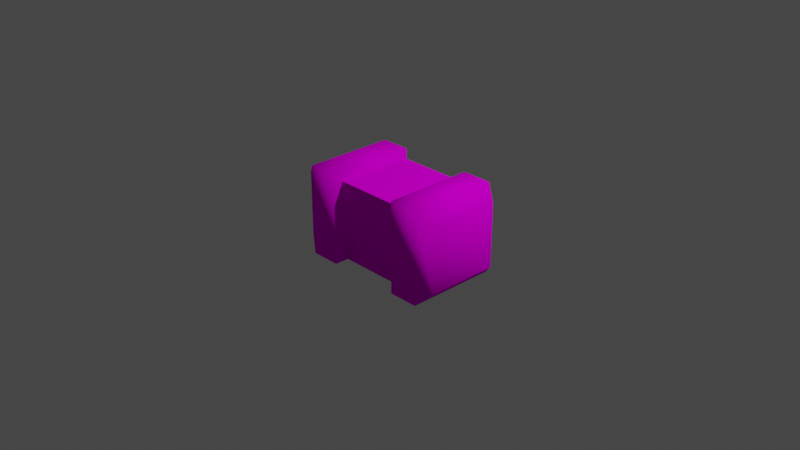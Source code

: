 # Source: Lootbox.blend  (saved by Blender 2.81.16; exported with 4.5.12 LTS)
import bpy
from mathutils import Matrix  # noqa: F401  (used for matrix-valued properties, if any)

bpy.ops.wm.read_factory_settings(use_empty=True)
scene = bpy.context.scene
scene.name = 'Scene'

# ---- collections
col_collection = bpy.data.collections.new('Collection'); scene.collection.children.link(col_collection)

# ---- images (referenced by path relative to the original .blend; pixels are not part of the script)
import os
ASSET_DIR = os.environ.get("B2B_ASSET_DIR", "")  # directory of the original .blend (textures are referenced by path, not embedded)
HERE = os.path.dirname(os.path.abspath(__file__))  # packed textures are extracted next to this script under _unpacked/

def load_image(name, relpath, width, height, colorspace="sRGB"):
    """Load a texture the original file referenced (path relative to the .blend, or extracted next to this script)."""
    p = next((c for c in (os.path.join(HERE, relpath), os.path.join(ASSET_DIR, relpath)) if relpath and os.path.exists(c)), "")
    if p:
        img = bpy.data.images.load(p, check_existing=True)
        img.name = name
    else:  # same state as the original file: an image datablock whose file is absent (Cycles renders it pink)
        img = bpy.data.images.new(name, width, height)
        img.source = "FILE"
        img.filepath = "//" + (relpath or name)
    img.colorspace_settings.name = colorspace
    return img
img_chancebox = load_image('Chancebox', 'Chancebox.png', 1024, 1024, 'sRGB')

# ---- materials (node trees are filled in below, after node groups)
mat_000_normal = bpy.data.materials.new('000_NORMAL_')
mat_000_normal.alpha_threshold = 0.0
mat_000_normal.use_transparent_shadow = False
mat_000_normal.line_color = (0.0, 0.0, 0.0, 1.0)

# ---- material node trees
mat_000_normal.use_nodes = True; mat_000_normal.node_tree.nodes.clear()
_N = mat_000_normal.node_tree.nodes; _L = mat_000_normal.node_tree.links
n0 = _N.new('ShaderNodeOutputMaterial'); n0.name = 'Material Output'; n0.location = (300, 300)
n1 = _N.new('ShaderNodeBsdfDiffuse'); n1.name = 'Diffuse BSDF'; n1.location = (10, 300)
n1.inputs[1].default_value = 0.4
n2 = _N.new('ShaderNodeTexImage'); n2.name = 'Image Texture'; n2.location = (-280, 280)
n2.image = img_chancebox
n2.interpolation = 'Closest'
_L.new(n1.outputs[0], n0.inputs[0])
_L.new(n2.outputs[0], n1.inputs[0])
n0.is_active_output = True

# ---- world
world_world = bpy.data.worlds.new('World'); scene.world = world_world
world_world.use_nodes = True; world_world.node_tree.nodes.clear()
_N = world_world.node_tree.nodes; _L = world_world.node_tree.links
n0 = _N.new('ShaderNodeOutputWorld'); n0.name = 'World Output'; n0.location = (300, 300)
n1 = _N.new('ShaderNodeBackground'); n1.name = 'Background'; n1.location = (10, 300)
n1.inputs[0].default_value = (0.05088, 0.05088, 0.05088, 1.0)
_L.new(n1.outputs[0], n0.inputs[0])
n0.is_active_output = True
world_world.color = (0.05088, 0.05088, 0.05088)
world_world.use_sun_shadow = False
world_world.sun_shadow_jitter_overblur = 0.0

# ---- cameras
cam_camera = bpy.data.cameras.new('Camera')
cam_camera.clip_end = 100.0
cam_camera.ortho_scale = 7.314

# ---- lights
light_light = bpy.data.lights.new('Light', 'POINT')
light_light.transmission_factor = 0.0
light_light.energy = 1000.0
light_light.shadow_soft_size = 0.1
light_light.shadow_maximum_resolution = 0.006
light_light.use_absolute_resolution = True

# ---- meshes
me_cube = bpy.data.meshes.new('Cube')
me_cube.from_pydata([(0.75, 0.5, 0.5), (0.75, 0.5, -0.5), (0.75, -0.5, 0.5), (0.75, -0.5, -0.5), (0.4167, -0.5, -0.5), (0.4167, 0.5, 0.5), (0.4167, -0.5, 0.5), (0.4167, 0.5, -0.5), (0.3275, -0.3275, -0.3275), (0.4275, -0.4275, 0.4275), (-0.4275, -0.4275, 0.4275), (0.3275, 0.3275, -0.3275), (0.4275, 0.4275, 0.4275), (-0.3275, 0.3275, -0.3275), (-0.4275, 0.4275, 0.4275), (0.3667, -0.4275, -0.4275), (0.3667, 0.4275, 0.4275), (0.3667, -0.4275, 0.4275), (0.3667, 0.4275, -0.4275), (0.9, -0.4, -0.35), (0.9, -0.4, 0.35), (0.9, 0.4, 0.35), (0.9, 0.4, -0.35), (-0.4275, -0.4275, 0.4275), (-0.3275, -0.3275, -0.3275), (-0.4275, 0.4275, 0.4275), (0.4275, -0.4275, 0.4275), (0.4275, 0.4275, 0.4275), (0.4275, -0.4275, -0.4275), (0.4275, -0.4275, 0.4275), (-0.4275, -0.4275, 0.4275), (0.4275, 0.4275, -0.4275), (0.4275, 0.4275, 0.4275), (-0.4275, 0.4275, -0.4275), (-0.4275, 0.4275, 0.4275), (-0.4275, -0.4275, 0.4275), (0.4275, -0.4275, 0.4275), (-0.4275, -0.4275, 0.4275), (-0.4275, -0.4275, -0.4275), (-0.4275, 0.4275, 0.4275), (0.4275, -0.4275, 0.4275), (0.4275, 0.4275, 0.4275), (0.3667, -0.4275, -0.4275), (0.3667, 0.4275, 0.4275), (0.3667, -0.4275, 0.4275), (0.3667, 0.4275, -0.4275), (0.6167, -0.4275, -0.4275), (0.6167, 0.4275, 0.4275), (0.6167, -0.4275, 0.4275), (0.6167, 0.4275, -0.4275), (0.4275, 0.4275, -0.4275), (-0.4275, 0.4275, -0.4275), (0.4275, -0.4275, -0.4275), (-0.4275, -0.4275, -0.4275), (0.3275, 0.3275, 0.3275), (0.3275, -0.3275, -0.3275), (0.3275, 0.3275, -0.3275), (0.3275, -0.3275, 0.3275), (-0.3275, -0.3275, -0.3275), (-0.3275, -0.3275, 0.3275), (-0.3275, 0.3275, 0.3275), (-0.3275, 0.3275, -0.3275), (-0.3275, 0.3275, 0.3275), (-0.3275, 0.3275, -0.3275), (0.3275, 0.3275, 0.3275), (0.3275, 0.3275, -0.3275), (0.3275, -0.3275, -0.3275), (0.3275, -0.3275, 0.3275), (-0.3275, -0.3275, 0.3275), (-0.3275, -0.3275, -0.3275), (-0.75, 0.5, 0.5), (-0.75, 0.5, -0.5), (-0.75, -0.5, 0.5), (-0.75, -0.5, -0.5), (-0.4167, -0.5, -0.5), (-0.4167, 0.5, 0.5), (-0.4167, -0.5, 0.5), (-0.4167, 0.5, -0.5), (-0.3667, -0.4275, -0.4275), (-0.3667, 0.4275, 0.4275), (-0.3667, -0.4275, 0.4275), (-0.3667, 0.4275, -0.4275), (-0.9, -0.4, -0.35), (-0.9, -0.4, 0.35), (-0.9, 0.4, 0.35), (-0.9, 0.4, -0.35), (-0.3667, -0.4275, -0.4275), (-0.3667, 0.4275, 0.4275), (-0.3667, -0.4275, 0.4275), (-0.3667, 0.4275, -0.4275), (-0.6167, -0.4275, -0.4275), (-0.6167, 0.4275, 0.4275), (-0.6167, -0.4275, 0.4275), (-0.6167, 0.4275, -0.4275), (0.4275, -0.4275, 0.4275), (-0.4275, -0.4275, 0.4275), (0.4275, 0.4275, 0.4275), (-0.4275, 0.4275, 0.4275), (0.4275, 0.4275, 0.4275), (-0.4275, 0.4275, 0.4275), (0.3275, 0.3275, 0.3275), (0.3275, -0.3275, 0.3275), (-0.3275, -0.3275, 0.3275), (-0.3275, 0.3275, 0.3275)], [], [(5, 6, 2, 0), (2, 3, 19, 20), (4, 7, 1, 3), (7, 5, 0, 1), (3, 2, 6, 4), (49, 46, 48, 47), (43, 45, 49, 47), (5, 7, 18, 16), (4, 6, 17, 15), (6, 5, 16, 17), (7, 4, 15, 18), (22, 21, 20, 19), (3, 1, 22, 19), (0, 2, 20, 21), (1, 0, 21, 22), (42, 44, 48, 46), (45, 42, 46, 49), (44, 43, 47, 48), (11, 13, 24, 8), (63, 65, 64, 62), (58, 61, 60, 59), (66, 69, 68, 67), (57, 54, 56, 55), (100, 101, 102, 103), (38, 28, 29, 30), (28, 38, 33, 31), (31, 33, 34, 32), (37, 39, 33, 38), (28, 31, 41, 40), (13, 11, 50, 51), (11, 8, 52, 50), (8, 24, 53, 52), (24, 13, 51, 53), (55, 56, 50, 52), (54, 57, 26, 27), (57, 55, 52, 26), (56, 54, 27, 50), (58, 59, 23, 53), (59, 60, 25, 23), (61, 58, 53, 51), (60, 61, 51, 25), (63, 62, 14, 51), (65, 63, 51, 50), (62, 64, 12, 14), (64, 65, 50, 12), (66, 67, 9, 52), (67, 68, 10, 9), (69, 66, 52, 53), (68, 69, 53, 10), (75, 70, 72, 76), (72, 83, 82, 73), (74, 73, 71, 77), (77, 71, 70, 75), (73, 74, 76, 72), (93, 91, 92, 90), (87, 91, 93, 89), (75, 79, 81, 77), (74, 78, 80, 76), (76, 80, 79, 75), (77, 81, 78, 74), (85, 82, 83, 84), (73, 82, 85, 71), (70, 84, 83, 72), (71, 85, 84, 70), (86, 90, 92, 88), (89, 93, 90, 86), (88, 92, 91, 87), (95, 94, 96, 97), (102, 101, 36, 35), (101, 100, 98, 36), (100, 103, 99, 98), (103, 102, 35, 99)])
me_cube.polygons.foreach_set('use_smooth', [True] * 72)
_uv = me_cube.uv_layers.new(name='UVMap')
_uv.uv.foreach_set('vector', [0.4612, 0.2509, 0.4612, 0.09351, 0.5136, 0.09351, 0.5136, 0.2509, 0.5234, 0.08088, 0.6807, 0.08088, 0.6571, 0.1092, 0.547, 0.1092, 0.743, 0.09351, 0.743, 0.2509, 0.6905, 0.2509, 0.6905, 0.09351, 0.6807, 0.3159, 0.5234, 0.3159, 0.5234, 0.2635, 0.6807, 0.2635, 0.6807, 0.08088, 0.5234, 0.08088, 0.5234, 0.02843, 0.6807, 0.02843, 0.6212, 0.7557, 0.6212, 0.6212, 0.7557, 0.6212, 0.7557, 0.7557, 0.7557, 0.795, 0.6212, 0.795, 0.6212, 0.7557, 0.7557, 0.7557, 0.5234, 0.3159, 0.6807, 0.3159, 0.6693, 0.3298, 0.5348, 0.3298, 0.6807, 0.02843, 0.5234, 0.02843, 0.5348, 0.01458, 0.6693, 0.01458, 0.4612, 0.09351, 0.4612, 0.2509, 0.4473, 0.2394, 0.4473, 0.1049, 0.743, 0.2509, 0.743, 0.09351, 0.7568, 0.1049, 0.7568, 0.2394, 0.6571, 0.2351, 0.547, 0.2351, 0.547, 0.1092, 0.6571, 0.1092, 0.6905, 0.09351, 0.6905, 0.2509, 0.6571, 0.2351, 0.6571, 0.1092, 0.5136, 0.2509, 0.5136, 0.09351, 0.547, 0.1092, 0.547, 0.2351, 0.6807, 0.2635, 0.5234, 0.2635, 0.547, 0.2351, 0.6571, 0.2351, 0.6212, 0.5818, 0.7557, 0.5818, 0.7557, 0.6212, 0.6212, 0.6212, 0.5818, 0.7557, 0.5818, 0.6212, 0.6212, 0.6212, 0.6212, 0.7557, 0.795, 0.6212, 0.795, 0.7557, 0.7557, 0.7557, 0.7557, 0.6212, 0.1648, 0.8352, 0.1648, 0.7321, 0.2679, 0.7321, 0.2679, 0.8352, 0.1334, 0.7321, 0.1334, 0.8352, 0.03031, 0.8352, 0.03031, 0.7321, 0.2679, 0.7006, 0.1648, 0.7006, 0.1648, 0.5976, 0.2679, 0.5976, 0.2994, 0.8352, 0.2994, 0.7321, 0.4024, 0.7321, 0.4024, 0.8352, 0.2679, 0.9697, 0.1648, 0.9697, 0.1648, 0.8666, 0.2679, 0.8666, 0.537, 0.8352, 0.4339, 0.8352, 0.4339, 0.7321, 0.537, 0.7321, 0.2836, 0.2836, 0.1491, 0.2836, 0.1491, 0.1491, 0.2836, 0.1491, 0.1491, 0.2836, 0.2836, 0.2836, 0.2836, 0.4182, 0.1491, 0.4182, 0.1491, 0.4182, 0.2836, 0.4182, 0.2836, 0.5527, 0.1491, 0.5527, 0.4182, 0.2836, 0.4182, 0.4182, 0.2836, 0.4182, 0.2836, 0.2836, 0.1491, 0.2836, 0.1491, 0.4182, 0.01458, 0.4182, 0.01458, 0.2836, 0.1648, 0.7321, 0.1648, 0.8352, 0.1491, 0.8509, 0.1491, 0.7164, 0.1648, 0.8352, 0.2679, 0.8352, 0.2836, 0.8509, 0.1491, 0.8509, 0.2679, 0.8352, 0.2679, 0.7321, 0.2836, 0.7164, 0.2836, 0.8509, 0.2679, 0.7321, 0.1648, 0.7321, 0.1491, 0.7164, 0.2836, 0.7164, 0.2679, 0.8666, 0.1648, 0.8666, 0.1491, 0.8509, 0.2836, 0.8509, 0.1648, 0.9697, 0.2679, 0.9697, 0.2836, 0.9854, 0.1491, 0.9854, 0.2679, 0.9697, 0.2679, 0.8666, 0.2836, 0.8509, 0.2836, 0.9854, 0.1648, 0.8666, 0.1648, 0.9697, 0.1491, 0.9854, 0.1491, 0.8509, 0.2679, 0.7006, 0.2679, 0.5976, 0.2836, 0.5818, 0.2836, 0.7164, 0.2679, 0.5976, 0.1648, 0.5976, 0.1491, 0.5818, 0.2836, 0.5818, 0.1648, 0.7006, 0.2679, 0.7006, 0.2836, 0.7164, 0.1491, 0.7164, 0.1648, 0.5976, 0.1648, 0.7006, 0.1491, 0.7164, 0.1491, 0.5818, 0.1334, 0.7321, 0.03031, 0.7321, 0.01458, 0.7164, 0.1491, 0.7164, 0.1334, 0.8352, 0.1334, 0.7321, 0.1491, 0.7164, 0.1491, 0.8509, 0.03031, 0.7321, 0.03031, 0.8352, 0.01458, 0.8509, 0.01458, 0.7164, 0.03031, 0.8352, 0.1334, 0.8352, 0.1491, 0.8509, 0.01458, 0.8509, 0.2994, 0.8352, 0.4024, 0.8352, 0.4182, 0.8509, 0.2836, 0.8509, 0.4024, 0.8352, 0.4024, 0.7321, 0.4182, 0.7164, 0.4182, 0.8509, 0.2994, 0.7321, 0.2994, 0.8352, 0.2836, 0.8509, 0.2836, 0.7164, 0.4024, 0.7321, 0.2994, 0.7321, 0.2836, 0.7164, 0.4182, 0.7164, 0.4612, 0.2509, 0.5136, 0.2509, 0.5136, 0.09351, 0.4612, 0.09351, 0.5234, 0.08088, 0.547, 0.1092, 0.6571, 0.1092, 0.6807, 0.08088, 0.743, 0.09351, 0.6905, 0.09351, 0.6905, 0.2509, 0.743, 0.2509, 0.6807, 0.3159, 0.6807, 0.2635, 0.5234, 0.2635, 0.5234, 0.3159, 0.6807, 0.08088, 0.6807, 0.02843, 0.5234, 0.02843, 0.5234, 0.08088, 0.6212, 0.7557, 0.7557, 0.7557, 0.7557, 0.6212, 0.6212, 0.6212, 0.7557, 0.795, 0.7557, 0.7557, 0.6212, 0.7557, 0.6212, 0.795, 0.5234, 0.3159, 0.5348, 0.3298, 0.6693, 0.3298, 0.6807, 0.3159, 0.6807, 0.02843, 0.6693, 0.01458, 0.5348, 0.01458, 0.5234, 0.02843, 0.4612, 0.09351, 0.4473, 0.1049, 0.4473, 0.2394, 0.4612, 0.2509, 0.743, 0.2509, 0.7568, 0.2394, 0.7568, 0.1049, 0.743, 0.09351, 0.6571, 0.2351, 0.6571, 0.1092, 0.547, 0.1092, 0.547, 0.2351, 0.6905, 0.09351, 0.6571, 0.1092, 0.6571, 0.2351, 0.6905, 0.2509, 0.5136, 0.2509, 0.547, 0.2351, 0.547, 0.1092, 0.5136, 0.09351, 0.6807, 0.2635, 0.6571, 0.2351, 0.547, 0.2351, 0.5234, 0.2635, 0.6212, 0.5818, 0.6212, 0.6212, 0.7557, 0.6212, 0.7557, 0.5818, 0.5818, 0.7557, 0.6212, 0.7557, 0.6212, 0.6212, 0.5818, 0.6212, 0.795, 0.6212, 0.7557, 0.6212, 0.7557, 0.7557, 0.795, 0.7557, 0.2836, 0.1491, 0.1491, 0.1491, 0.1491, 0.01458, 0.2836, 0.01458, 0.4339, 0.7321, 0.4339, 0.8352, 0.4182, 0.8509, 0.4182, 0.7164, 0.4339, 0.8352, 0.537, 0.8352, 0.5527, 0.8509, 0.4182, 0.8509, 0.537, 0.8352, 0.537, 0.7321, 0.5527, 0.7164, 0.5527, 0.8509, 0.537, 0.7321, 0.4339, 0.7321, 0.4182, 0.7164, 0.5527, 0.7164])
me_cube.materials.append(mat_000_normal)
me_cube.use_remesh_preserve_volume = False
me_cube.use_remesh_preserve_attributes = False
me_cube.use_mirror_vertex_groups = False
me_cube.use_paint_bone_selection = False
me_cube.use_paint_mask = True
me_cube.update()
arm_armature = bpy.data.armatures.new('Armature')  # bones are not reproduced

# ---- objects
ob_chancebox = bpy.data.objects.new('Chancebox', me_cube)
ob_light = bpy.data.objects.new('Light', light_light)
ob_camera = bpy.data.objects.new('Camera', cam_camera)
ob_armature = bpy.data.objects.new('Armature', arm_armature)

# ---- transforms, parenting, visibility, modifiers, constraints
ob_chancebox.parent = ob_armature
ob_chancebox.location = (0.0, 0.0, 0.0)
ob_chancebox.lock_rotations_4d = False
ob_chancebox.empty_display_type = 'ARROWS'
ob_chancebox.lineart.crease_threshold = 0.0
_vg = ob_chancebox.vertex_groups.new(name='Root')
_vg.add([8, 11, 13, 24, 28, 31, 33, 38, 50, 51, 52, 53], 1.0, 'REPLACE')
_vg = ob_chancebox.vertex_groups.new(name='Front')
_vg.add([12, 14, 31, 32, 33, 34, 50, 51, 62, 63, 64, 65], 1.0, 'REPLACE')
_vg = ob_chancebox.vertex_groups.new(name='Back')
_vg.add([9, 10, 28, 29, 30, 35, 36, 38, 52, 53, 66, 67, 68, 69, 94, 95], 1.0, 'REPLACE')
_vg = ob_chancebox.vertex_groups.new(name='Top')
_vg.add([35, 36, 94, 95, 96, 97, 98, 99, 100, 101, 102, 103], 1.0, 'REPLACE')
_vg = ob_chancebox.vertex_groups.new(name='Left')
_vg.add([26, 27, 28, 31, 40, 41, 50, 52, 54, 55, 56, 57], 1.0, 'REPLACE')
_vg = ob_chancebox.vertex_groups.new(name='Right')
_vg.add([23, 25, 33, 37, 38, 39, 51, 53, 58, 59, 60, 61], 1.0, 'REPLACE')
_vg = ob_chancebox.vertex_groups.new(name='RSide')
_vg.add([70, 71, 72, 73, 74, 75, 76, 77, 78, 79, 80, 81, 82, 83, 84, 85, 86, 87, 88, 89, 90, 91, 92, 93], 1.0, 'REPLACE')
_vg = ob_chancebox.vertex_groups.new(name='LSide')
_vg.add([0, 1, 2, 3, 4, 5, 6, 7, 15, 16, 17, 18, 19, 20, 21, 22, 42, 43, 44, 45, 46, 47, 48, 49], 1.0, 'REPLACE')
_m = ob_chancebox.modifiers.new('Armature', 'ARMATURE')
_m.object = ob_armature
ob_light.location = (4.076, 1.005, 5.904)
ob_light.rotation_euler = (0.6503, 0.05522, 1.866)
ob_light.lock_rotations_4d = False
ob_light.empty_display_type = 'ARROWS'
ob_light.color = (0.0, 0.0, 0.0, 0.0)
ob_light.lineart.crease_threshold = 0.0
ob_camera.location = (7.359, -6.926, 4.958)
ob_camera.rotation_euler = (1.109, 0.0, 0.8149)
ob_camera.lock_rotations_4d = False
ob_camera.empty_display_type = 'ARROWS'
ob_camera.color = (0.0, 0.0, 0.0, 0.0)
ob_camera.display_type = 'WIRE'
ob_camera.lineart.crease_threshold = 0.0
ob_armature.location = (0.0, 0.0, 0.0)
ob_armature.show_in_front = True
ob_armature.lineart.crease_threshold = 0.0

# ---- collection membership
col_collection.objects.link(ob_chancebox)
col_collection.objects.link(ob_light)
col_collection.objects.link(ob_camera)
col_collection.objects.link(ob_armature)

# ---- scene / render settings (as saved in the file)
scene.camera = ob_camera
scene.frame_start = 0; scene.frame_end = 24; scene.frame_set(0)
scene.render.engine = 'BLENDER_EEVEE_NEXT'
scene.cycles.use_denoising = False
scene.cycles.samples = 128
scene.cycles.sampling_pattern = 'TABULATED_SOBOL'
scene.cycles.use_adaptive_sampling = False
scene.cycles.use_light_tree = False
scene.view_settings.view_transform = 'Filmic'
bpy.context.view_layer.update()
